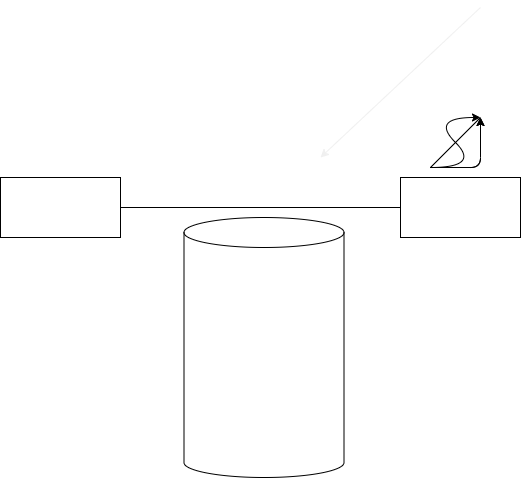

The diagram above was exported from draw.io. Its source (the exported page's mxGraphModel, read from the mxfile embedded in the PNG):
<mxGraphModel dx="1290" dy="690" grid="1" gridSize="10" guides="1" tooltips="1" connect="1" arrows="1" fold="1" page="1" pageScale="1" pageWidth="827" pageHeight="1169" math="0" shadow="0">
  <root>
    <mxCell id="0" />
    <mxCell id="1" parent="0" />
    <mxCell id="2" value="" style="rounded=0;whiteSpace=wrap;html=1;" vertex="1" parent="1">
      <mxGeometry x="150" y="340" width="120" height="60" as="geometry" />
    </mxCell>
    <mxCell id="13" style="edgeStyle=none;html=1;strokeColor=#F0F0F0;" edge="1" parent="1">
      <mxGeometry relative="1" as="geometry">
        <mxPoint x="470" y="320.0000000000001" as="targetPoint" />
        <mxPoint x="630" y="170" as="sourcePoint" />
      </mxGeometry>
    </mxCell>
    <mxCell id="3" value="" style="rounded=0;whiteSpace=wrap;html=1;" vertex="1" parent="1">
      <mxGeometry x="550" y="340" width="120" height="60" as="geometry" />
    </mxCell>
    <mxCell id="7" value="" style="endArrow=none;html=1;" edge="1" parent="1" source="2" target="3">
      <mxGeometry width="50" height="50" relative="1" as="geometry">
        <mxPoint x="560" y="330" as="sourcePoint" />
        <mxPoint x="610" y="280" as="targetPoint" />
      </mxGeometry>
    </mxCell>
    <mxCell id="8" value="" style="shape=cylinder3;whiteSpace=wrap;html=1;boundedLbl=1;backgroundOutline=1;size=15;" vertex="1" parent="1">
      <mxGeometry x="333.5" y="380" width="160" height="260" as="geometry" />
    </mxCell>
    <mxCell id="9" value="" style="endArrow=none;html=1;" edge="1" parent="1">
      <mxGeometry width="50" height="50" relative="1" as="geometry">
        <mxPoint x="580" y="330" as="sourcePoint" />
        <mxPoint x="630" y="280" as="targetPoint" />
      </mxGeometry>
    </mxCell>
    <mxCell id="10" value="" style="curved=1;endArrow=classic;html=1;" edge="1" parent="1">
      <mxGeometry width="50" height="50" relative="1" as="geometry">
        <mxPoint x="580" y="330" as="sourcePoint" />
        <mxPoint x="630" y="280" as="targetPoint" />
        <Array as="points">
          <mxPoint x="630" y="330" />
          <mxPoint x="580" y="280" />
        </Array>
      </mxGeometry>
    </mxCell>
    <mxCell id="11" value="" style="edgeStyle=segmentEdgeStyle;endArrow=classic;html=1;" edge="1" parent="1">
      <mxGeometry width="50" height="50" relative="1" as="geometry">
        <mxPoint x="580" y="330" as="sourcePoint" />
        <mxPoint x="630" y="280" as="targetPoint" />
      </mxGeometry>
    </mxCell>
    <mxCell id="12" value="" style="edgeStyle=segmentEdgeStyle;endArrow=classic;html=1;" edge="1" parent="1">
      <mxGeometry width="50" height="50" relative="1" as="geometry">
        <mxPoint x="580" y="330" as="sourcePoint" />
        <mxPoint x="630" y="280" as="targetPoint" />
      </mxGeometry>
    </mxCell>
  </root>
</mxGraphModel>